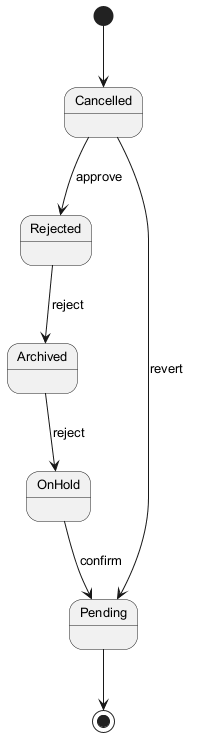

The diagram above was rendered by PlantUML. Its source (embedded in the PNG):
@startuml
skinparam monochrome true
skinparam defaultFontSize 13
[*] --> Cancelled
Cancelled --> Rejected : approve
Rejected --> Archived : reject
Archived --> OnHold : reject
OnHold --> Pending : confirm
Cancelled --> Pending : revert
Pending --> [*]
@enduml